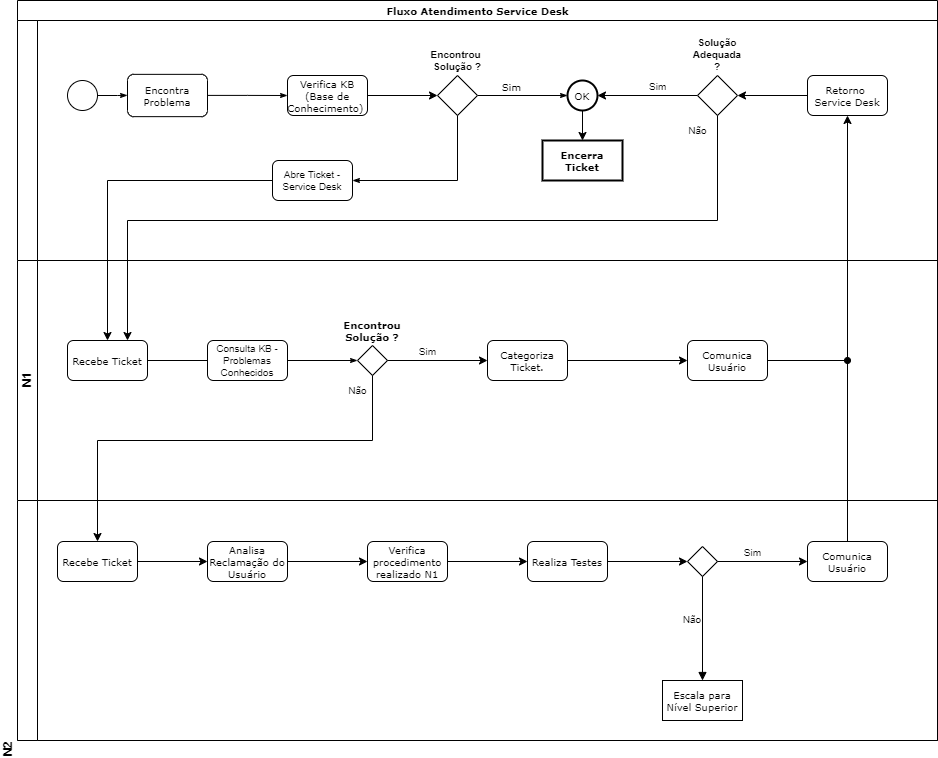

The diagram above was exported from draw.io. Its source (the exported page's mxGraphModel, read from the mxfile embedded in the PNG):
<mxGraphModel dx="828" dy="485" grid="1" gridSize="10" guides="1" tooltips="1" connect="1" arrows="1" fold="1" page="1" pageScale="1" pageWidth="1100" pageHeight="850" background="none" math="0" shadow="0">
  <root>
    <mxCell id="0" />
    <mxCell id="1" parent="0" />
    <mxCell id="2b4e8129b02d487f-1" value="Fluxo Atendimento Service Desk" style="swimlane;html=1;childLayout=stackLayout;horizontal=1;startSize=20;horizontalStack=0;rounded=0;shadow=0;labelBackgroundColor=none;strokeWidth=1;fontFamily=Verdana;fontSize=10;align=center;" parent="1" vertex="1">
      <mxGeometry x="90" y="80" width="920" height="740" as="geometry" />
    </mxCell>
    <mxCell id="2b4e8129b02d487f-2" value="Usuário" style="swimlane;html=1;startSize=20;horizontal=0;fontColor=#FFFFFF;" parent="2b4e8129b02d487f-1" vertex="1">
      <mxGeometry y="20" width="920" height="240" as="geometry">
        <mxRectangle y="20" width="680" height="20" as="alternateBounds" />
      </mxGeometry>
    </mxCell>
    <mxCell id="2b4e8129b02d487f-18" style="edgeStyle=orthogonalEdgeStyle;rounded=0;html=1;labelBackgroundColor=none;startArrow=none;startFill=0;startSize=5;endArrow=classicThin;endFill=1;endSize=5;jettySize=auto;orthogonalLoop=1;strokeWidth=1;fontFamily=Verdana;fontSize=10;" parent="2b4e8129b02d487f-2" source="2b4e8129b02d487f-5" target="2b4e8129b02d487f-6" edge="1">
      <mxGeometry relative="1" as="geometry" />
    </mxCell>
    <mxCell id="2b4e8129b02d487f-5" value="" style="ellipse;whiteSpace=wrap;html=1;rounded=0;shadow=0;labelBackgroundColor=none;strokeWidth=1;fontFamily=Verdana;fontSize=10;align=center;" parent="2b4e8129b02d487f-2" vertex="1">
      <mxGeometry x="50" y="60" width="30" height="30" as="geometry" />
    </mxCell>
    <mxCell id="2b4e8129b02d487f-6" value="Encontra Problema" style="rounded=1;whiteSpace=wrap;html=1;shadow=0;labelBackgroundColor=none;strokeWidth=1;fontFamily=Verdana;fontSize=10;align=center;aspect=fixed;" parent="2b4e8129b02d487f-2" vertex="1">
      <mxGeometry x="110" y="53.84999999999997" width="80" height="42.3" as="geometry" />
    </mxCell>
    <mxCell id="2b4e8129b02d487f-20" value="Sim" style="edgeStyle=orthogonalEdgeStyle;rounded=0;html=1;labelBackgroundColor=none;startArrow=none;startFill=0;startSize=5;endArrow=classicThin;endFill=1;endSize=5;jettySize=auto;orthogonalLoop=1;strokeWidth=1;fontFamily=Verdana;fontSize=10;spacingTop=0;spacingBottom=0;labelBorderColor=none;labelPosition=left;verticalLabelPosition=top;align=right;verticalAlign=bottom;" parent="2b4e8129b02d487f-2" source="xkUjx0h_O5jFEAEdqRdE-6" target="2b4e8129b02d487f-8" edge="1">
      <mxGeometry relative="1" as="geometry" />
    </mxCell>
    <mxCell id="xkUjx0h_O5jFEAEdqRdE-9" style="edgeStyle=orthogonalEdgeStyle;rounded=0;orthogonalLoop=1;jettySize=auto;html=1;entryX=0;entryY=0.5;entryDx=0;entryDy=0;labelBorderColor=none;fontSize=10;" parent="2b4e8129b02d487f-2" source="2b4e8129b02d487f-7" target="xkUjx0h_O5jFEAEdqRdE-6" edge="1">
      <mxGeometry relative="1" as="geometry" />
    </mxCell>
    <mxCell id="2b4e8129b02d487f-7" value="Verifica KB (Base de Conhecimento)&amp;nbsp;" style="rounded=1;whiteSpace=wrap;html=1;shadow=0;labelBackgroundColor=none;strokeWidth=1;fontFamily=Verdana;fontSize=10;align=center;" parent="2b4e8129b02d487f-2" vertex="1">
      <mxGeometry x="270" y="54.99999999999997" width="80" height="40" as="geometry" />
    </mxCell>
    <mxCell id="2b4e8129b02d487f-8" value="OK" style="ellipse;whiteSpace=wrap;html=1;rounded=0;shadow=0;labelBackgroundColor=none;strokeWidth=2;fontFamily=Verdana;fontSize=10;align=center;" parent="2b4e8129b02d487f-2" vertex="1">
      <mxGeometry x="550" y="60" width="30" height="30" as="geometry" />
    </mxCell>
    <mxCell id="2b4e8129b02d487f-24" style="edgeStyle=orthogonalEdgeStyle;rounded=0;html=1;labelBackgroundColor=none;startArrow=none;startFill=0;startSize=5;endArrow=classicThin;endFill=1;endSize=5;jettySize=auto;orthogonalLoop=1;strokeWidth=1;fontFamily=Verdana;fontSize=10;entryX=0;entryY=0.5;entryDx=0;entryDy=0;" parent="2b4e8129b02d487f-2" source="2b4e8129b02d487f-6" target="2b4e8129b02d487f-7" edge="1">
      <mxGeometry relative="1" as="geometry" />
    </mxCell>
    <mxCell id="xkUjx0h_O5jFEAEdqRdE-29" style="edgeStyle=orthogonalEdgeStyle;rounded=0;orthogonalLoop=1;jettySize=auto;html=1;labelBorderColor=none;fontSize=10;" parent="2b4e8129b02d487f-2" source="xkUjx0h_O5jFEAEdqRdE-4" target="xkUjx0h_O5jFEAEdqRdE-28" edge="1">
      <mxGeometry relative="1" as="geometry" />
    </mxCell>
    <mxCell id="xkUjx0h_O5jFEAEdqRdE-4" value="&lt;font style=&quot;font-size: 10px;&quot;&gt;Retorno &lt;br style=&quot;font-size: 10px;&quot;&gt;Service Desk&lt;/font&gt;" style="rounded=1;whiteSpace=wrap;html=1;shadow=0;labelBackgroundColor=none;strokeWidth=1;fontFamily=Verdana;fontSize=10;align=center;" parent="2b4e8129b02d487f-2" vertex="1">
      <mxGeometry x="790" y="54.99999999999997" width="80" height="40" as="geometry" />
    </mxCell>
    <mxCell id="xkUjx0h_O5jFEAEdqRdE-6" value="Encontrou&amp;nbsp; Solução ?" style="rhombus;whiteSpace=wrap;html=1;fontSize=10;aspect=fixed;labelPosition=center;verticalLabelPosition=top;align=center;verticalAlign=bottom;fontStyle=1" parent="2b4e8129b02d487f-2" vertex="1">
      <mxGeometry x="420" y="55" width="40" height="40" as="geometry" />
    </mxCell>
    <mxCell id="xkUjx0h_O5jFEAEdqRdE-23" value="Abre Ticket - Service Desk" style="rounded=1;whiteSpace=wrap;html=1;fontSize=10;" parent="2b4e8129b02d487f-2" vertex="1">
      <mxGeometry x="255" y="140" width="80" height="40" as="geometry" />
    </mxCell>
    <mxCell id="2b4e8129b02d487f-25" value="&lt;span style=&quot;font-size: 10px;&quot;&gt;Não&lt;/span&gt;" style="edgeStyle=orthogonalEdgeStyle;rounded=0;html=1;labelBackgroundColor=none;startArrow=none;startFill=0;startSize=5;endArrow=classicThin;endFill=1;endSize=5;jettySize=auto;orthogonalLoop=1;strokeWidth=1;fontFamily=Verdana;fontSize=10;exitX=0.5;exitY=1;exitDx=0;exitDy=0;labelBorderColor=none;labelPosition=left;verticalLabelPosition=top;align=right;verticalAlign=bottom;entryX=1;entryY=0.5;entryDx=0;entryDy=0;fontColor=#FFFFFF;" parent="2b4e8129b02d487f-2" source="xkUjx0h_O5jFEAEdqRdE-6" target="xkUjx0h_O5jFEAEdqRdE-23" edge="1">
      <mxGeometry x="-0.9364" y="-15" relative="1" as="geometry">
        <mxPoint as="offset" />
        <mxPoint x="90" y="170" as="targetPoint" />
        <Array as="points">
          <mxPoint x="440" y="160" />
        </Array>
      </mxGeometry>
    </mxCell>
    <mxCell id="xkUjx0h_O5jFEAEdqRdE-30" value="Sim" style="edgeStyle=orthogonalEdgeStyle;rounded=0;orthogonalLoop=1;jettySize=auto;html=1;entryX=1;entryY=0.5;entryDx=0;entryDy=0;labelBorderColor=none;fontSize=10;labelPosition=right;verticalLabelPosition=top;align=left;verticalAlign=bottom;" parent="2b4e8129b02d487f-2" source="xkUjx0h_O5jFEAEdqRdE-28" target="2b4e8129b02d487f-8" edge="1">
      <mxGeometry relative="1" as="geometry" />
    </mxCell>
    <mxCell id="xkUjx0h_O5jFEAEdqRdE-28" value="Solução Adequada ?" style="rhombus;whiteSpace=wrap;html=1;fontSize=10;aspect=fixed;labelPosition=center;verticalLabelPosition=top;align=center;verticalAlign=bottom;fontStyle=1" parent="2b4e8129b02d487f-2" vertex="1">
      <mxGeometry x="680" y="55" width="40" height="40" as="geometry" />
    </mxCell>
    <mxCell id="xkUjx0h_O5jFEAEdqRdE-32" value="Encerra Ticket" style="whiteSpace=wrap;html=1;fontSize=10;fontFamily=Verdana;rounded=0;shadow=0;labelBackgroundColor=none;strokeWidth=2;fontStyle=1" parent="2b4e8129b02d487f-2" vertex="1">
      <mxGeometry x="525" y="120" width="80" height="40" as="geometry" />
    </mxCell>
    <mxCell id="xkUjx0h_O5jFEAEdqRdE-33" value="" style="edgeStyle=orthogonalEdgeStyle;rounded=0;orthogonalLoop=1;jettySize=auto;html=1;labelBorderColor=none;fontSize=10;" parent="2b4e8129b02d487f-2" source="2b4e8129b02d487f-8" target="xkUjx0h_O5jFEAEdqRdE-32" edge="1">
      <mxGeometry relative="1" as="geometry" />
    </mxCell>
    <mxCell id="2b4e8129b02d487f-3" value="N1" style="swimlane;html=1;startSize=20;horizontal=0;spacing=0;labelPosition=center;verticalLabelPosition=middle;align=center;verticalAlign=middle;" parent="2b4e8129b02d487f-1" vertex="1">
      <mxGeometry y="260" width="920" height="240" as="geometry" />
    </mxCell>
    <mxCell id="2b4e8129b02d487f-26" style="edgeStyle=orthogonalEdgeStyle;rounded=0;html=1;labelBackgroundColor=none;startArrow=none;startFill=0;startSize=5;endArrow=classicThin;endFill=1;endSize=5;jettySize=auto;orthogonalLoop=1;strokeWidth=1;fontFamily=Verdana;fontSize=10;" parent="2b4e8129b02d487f-3" source="xkUjx0h_O5jFEAEdqRdE-1" target="2b4e8129b02d487f-13" edge="1">
      <mxGeometry relative="1" as="geometry" />
    </mxCell>
    <mxCell id="2b4e8129b02d487f-12" value="Recebe Ticket" style="rounded=1;whiteSpace=wrap;html=1;shadow=0;labelBackgroundColor=none;strokeWidth=1;fontFamily=Verdana;fontSize=10;align=center;" parent="2b4e8129b02d487f-3" vertex="1">
      <mxGeometry x="50" y="80" width="80" height="40" as="geometry" />
    </mxCell>
    <mxCell id="2b4e8129b02d487f-13" value="Encontrou Solução ?" style="strokeWidth=1;html=1;shape=mxgraph.flowchart.decision;whiteSpace=wrap;rounded=1;shadow=0;labelBackgroundColor=none;fontFamily=Verdana;fontSize=10;align=center;labelPosition=center;verticalLabelPosition=top;verticalAlign=middle;fontStyle=1" parent="2b4e8129b02d487f-3" vertex="1">
      <mxGeometry x="340" y="84.99999999999991" width="30" height="30" as="geometry" />
    </mxCell>
    <mxCell id="xkUjx0h_O5jFEAEdqRdE-1" value="Consulta KB - Problemas Conhecidos" style="rounded=1;whiteSpace=wrap;html=1;fontSize=10;" parent="2b4e8129b02d487f-3" vertex="1">
      <mxGeometry x="190" y="80" width="80" height="40" as="geometry" />
    </mxCell>
    <mxCell id="xkUjx0h_O5jFEAEdqRdE-2" value="" style="edgeStyle=orthogonalEdgeStyle;rounded=0;html=1;labelBackgroundColor=none;startArrow=none;startFill=0;startSize=5;endArrow=none;endFill=1;endSize=5;jettySize=auto;orthogonalLoop=1;strokeWidth=1;fontFamily=Verdana;fontSize=10;" parent="2b4e8129b02d487f-3" source="2b4e8129b02d487f-12" target="xkUjx0h_O5jFEAEdqRdE-1" edge="1">
      <mxGeometry relative="1" as="geometry">
        <mxPoint x="308.0000000000001" y="338.5" as="sourcePoint" />
        <mxPoint x="508" y="338.5" as="targetPoint" />
      </mxGeometry>
    </mxCell>
    <mxCell id="xkUjx0h_O5jFEAEdqRdE-15" value="&lt;font style=&quot;font-size: 10px;&quot;&gt;Comunica Usuário&lt;br style=&quot;font-size: 10px;&quot;&gt;&lt;/font&gt;" style="whiteSpace=wrap;html=1;fontSize=10;fontFamily=Verdana;strokeWidth=1;rounded=1;shadow=0;labelBackgroundColor=none;" parent="2b4e8129b02d487f-3" vertex="1">
      <mxGeometry x="670" y="80" width="80" height="40" as="geometry" />
    </mxCell>
    <mxCell id="xkUjx0h_O5jFEAEdqRdE-13" value="&lt;font style=&quot;font-size: 10px;&quot;&gt;Categoriza Ticket.&lt;/font&gt;" style="whiteSpace=wrap;html=1;fontSize=10;fontFamily=Verdana;strokeWidth=1;rounded=1;shadow=0;labelBackgroundColor=none;" parent="2b4e8129b02d487f-3" vertex="1">
      <mxGeometry x="470" y="80" width="80" height="40" as="geometry" />
    </mxCell>
    <mxCell id="xkUjx0h_O5jFEAEdqRdE-14" value="Sim" style="edgeStyle=orthogonalEdgeStyle;rounded=0;orthogonalLoop=1;jettySize=auto;html=1;labelBorderColor=none;fontSize=10;labelPosition=left;verticalLabelPosition=top;align=right;verticalAlign=bottom;" parent="2b4e8129b02d487f-3" source="2b4e8129b02d487f-13" target="xkUjx0h_O5jFEAEdqRdE-13" edge="1">
      <mxGeometry relative="1" as="geometry" />
    </mxCell>
    <mxCell id="xkUjx0h_O5jFEAEdqRdE-16" value="" style="edgeStyle=orthogonalEdgeStyle;rounded=0;orthogonalLoop=1;jettySize=auto;html=1;labelBorderColor=none;fontSize=10;" parent="2b4e8129b02d487f-3" source="xkUjx0h_O5jFEAEdqRdE-13" target="xkUjx0h_O5jFEAEdqRdE-15" edge="1">
      <mxGeometry relative="1" as="geometry" />
    </mxCell>
    <mxCell id="2b4e8129b02d487f-4" value="N2" style="swimlane;html=1;startSize=20;horizontal=0;verticalAlign=bottom;labelPosition=left;verticalLabelPosition=top;align=right;" parent="2b4e8129b02d487f-1" vertex="1">
      <mxGeometry y="500" width="920" height="240" as="geometry" />
    </mxCell>
    <mxCell id="xkUjx0h_O5jFEAEdqRdE-34" value="&lt;font style=&quot;font-size: 10px;&quot;&gt;Recebe Ticket&lt;/font&gt;" style="whiteSpace=wrap;html=1;fontSize=10;fontFamily=Verdana;verticalAlign=middle;strokeWidth=1;rounded=1;shadow=0;labelBackgroundColor=none;" parent="2b4e8129b02d487f-4" vertex="1">
      <mxGeometry x="40" y="40.999999999999886" width="80" height="40" as="geometry" />
    </mxCell>
    <mxCell id="3" value="&lt;font style=&quot;font-size: 10px&quot;&gt;Analisa Reclamação do Usuário&lt;/font&gt;" style="whiteSpace=wrap;html=1;fontSize=10;fontFamily=Verdana;verticalAlign=middle;strokeWidth=1;rounded=1;shadow=0;labelBackgroundColor=none;" parent="2b4e8129b02d487f-4" vertex="1">
      <mxGeometry x="190" y="40.999999999999886" width="80" height="40" as="geometry" />
    </mxCell>
    <mxCell id="4" value="" style="edgeStyle=none;html=1;" parent="2b4e8129b02d487f-4" source="xkUjx0h_O5jFEAEdqRdE-34" target="3" edge="1">
      <mxGeometry relative="1" as="geometry" />
    </mxCell>
    <mxCell id="7" value="&lt;font style=&quot;font-size: 10px&quot;&gt;Realiza Testes&lt;br&gt;&lt;/font&gt;" style="whiteSpace=wrap;html=1;fontSize=10;fontFamily=Verdana;verticalAlign=middle;strokeWidth=1;rounded=1;shadow=0;labelBackgroundColor=none;" parent="2b4e8129b02d487f-4" vertex="1">
      <mxGeometry x="510" y="40.999999999999886" width="80" height="40" as="geometry" />
    </mxCell>
    <mxCell id="9" value="" style="rhombus;whiteSpace=wrap;html=1;fontSize=10;fontFamily=Verdana;strokeWidth=1;rounded=0;shadow=0;labelBackgroundColor=none;" parent="2b4e8129b02d487f-4" vertex="1">
      <mxGeometry x="670" y="46" width="30" height="30" as="geometry" />
    </mxCell>
    <mxCell id="10" value="" style="edgeStyle=none;html=1;" parent="2b4e8129b02d487f-4" source="7" target="9" edge="1">
      <mxGeometry relative="1" as="geometry" />
    </mxCell>
    <mxCell id="11" value="Comunica Usuário" style="whiteSpace=wrap;html=1;fontSize=10;fontFamily=Verdana;strokeWidth=1;rounded=1;shadow=0;labelBackgroundColor=none;" parent="2b4e8129b02d487f-4" vertex="1">
      <mxGeometry x="790" y="41" width="80" height="40" as="geometry" />
    </mxCell>
    <mxCell id="12" value="Sim" style="edgeStyle=none;html=1;verticalAlign=bottom;labelPosition=left;verticalLabelPosition=top;align=right;fontSize=10;" parent="2b4e8129b02d487f-4" source="9" target="11" edge="1">
      <mxGeometry relative="1" as="geometry" />
    </mxCell>
    <mxCell id="16" value="Escala para Nível Superior" style="whiteSpace=wrap;html=1;fontSize=10;fontFamily=Verdana;strokeWidth=1;rounded=0;shadow=0;labelBackgroundColor=none;" parent="2b4e8129b02d487f-4" vertex="1">
      <mxGeometry x="645" y="180" width="80" height="40" as="geometry" />
    </mxCell>
    <mxCell id="17" value="Não" style="edgeStyle=none;html=1;endArrow=block;endFill=1;strokeColor=default;labelPosition=left;verticalLabelPosition=top;align=right;verticalAlign=bottom;fontSize=10;" parent="2b4e8129b02d487f-4" source="9" target="16" edge="1">
      <mxGeometry relative="1" as="geometry" />
    </mxCell>
    <mxCell id="xkUjx0h_O5jFEAEdqRdE-17" style="edgeStyle=orthogonalEdgeStyle;rounded=0;orthogonalLoop=1;jettySize=auto;html=1;entryX=0.5;entryY=1;entryDx=0;entryDy=0;labelBorderColor=none;fontSize=10;" parent="2b4e8129b02d487f-1" source="xkUjx0h_O5jFEAEdqRdE-15" target="xkUjx0h_O5jFEAEdqRdE-4" edge="1">
      <mxGeometry relative="1" as="geometry" />
    </mxCell>
    <mxCell id="xkUjx0h_O5jFEAEdqRdE-24" style="edgeStyle=orthogonalEdgeStyle;rounded=0;orthogonalLoop=1;jettySize=auto;html=1;entryX=0.5;entryY=0;entryDx=0;entryDy=0;labelBorderColor=none;fontSize=10;" parent="2b4e8129b02d487f-1" source="xkUjx0h_O5jFEAEdqRdE-23" target="2b4e8129b02d487f-12" edge="1">
      <mxGeometry relative="1" as="geometry" />
    </mxCell>
    <mxCell id="xkUjx0h_O5jFEAEdqRdE-31" value="Não" style="edgeStyle=orthogonalEdgeStyle;rounded=0;orthogonalLoop=1;jettySize=auto;html=1;entryX=0.75;entryY=0;entryDx=0;entryDy=0;labelBorderColor=none;fontSize=10;exitX=0.5;exitY=1;exitDx=0;exitDy=0;labelPosition=center;verticalLabelPosition=middle;align=center;verticalAlign=middle;" parent="2b4e8129b02d487f-1" source="xkUjx0h_O5jFEAEdqRdE-28" target="2b4e8129b02d487f-12" edge="1">
      <mxGeometry x="-0.9624" y="-20" relative="1" as="geometry">
        <Array as="points">
          <mxPoint x="700" y="220" />
          <mxPoint x="110" y="220" />
        </Array>
        <mxPoint as="offset" />
      </mxGeometry>
    </mxCell>
    <mxCell id="xkUjx0h_O5jFEAEdqRdE-35" value="Não" style="edgeStyle=orthogonalEdgeStyle;rounded=0;orthogonalLoop=1;jettySize=auto;html=1;labelBorderColor=none;fontSize=10;" parent="2b4e8129b02d487f-1" source="2b4e8129b02d487f-13" target="xkUjx0h_O5jFEAEdqRdE-34" edge="1">
      <mxGeometry x="-0.931" y="-15" relative="1" as="geometry">
        <Array as="points">
          <mxPoint x="355" y="440" />
          <mxPoint x="80" y="440" />
        </Array>
        <mxPoint as="offset" />
      </mxGeometry>
    </mxCell>
    <mxCell id="8" value="" style="edgeStyle=none;html=1;" parent="1" source="5" target="7" edge="1">
      <mxGeometry relative="1" as="geometry" />
    </mxCell>
    <mxCell id="5" value="&lt;font style=&quot;font-size: 10px&quot;&gt;Verifica procedimento realizado N1&lt;/font&gt;" style="whiteSpace=wrap;html=1;fontSize=10;fontFamily=Verdana;verticalAlign=middle;strokeWidth=1;rounded=1;shadow=0;labelBackgroundColor=none;" parent="1" vertex="1">
      <mxGeometry x="440" y="620.9999999999999" width="80" height="40" as="geometry" />
    </mxCell>
    <mxCell id="6" value="" style="edgeStyle=none;html=1;" parent="1" source="3" target="5" edge="1">
      <mxGeometry relative="1" as="geometry" />
    </mxCell>
    <mxCell id="14" style="edgeStyle=none;html=1;strokeColor=default;endArrow=oval;endFill=1;" parent="1" source="11" edge="1">
      <mxGeometry relative="1" as="geometry">
        <mxPoint x="920" y="440" as="targetPoint" />
      </mxGeometry>
    </mxCell>
  </root>
</mxGraphModel>